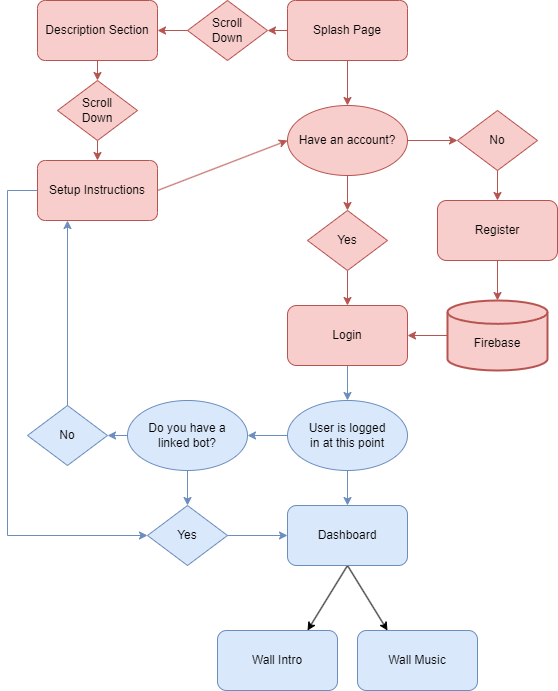

The diagram above was exported from draw.io. Its source (the exported page's mxGraphModel, read from the mxfile embedded in the PNG):
<mxGraphModel dx="1393" dy="766" grid="1" gridSize="10" guides="1" tooltips="1" connect="1" arrows="1" fold="1" page="1" pageScale="1" pageWidth="827" pageHeight="1169" math="0" shadow="0">
  <root>
    <mxCell id="WIyWlLk6GJQsqaUBKTNV-0" />
    <mxCell id="WIyWlLk6GJQsqaUBKTNV-1" parent="WIyWlLk6GJQsqaUBKTNV-0" />
    <mxCell id="wVOTAozZ5RD-RAOEWzSc-7" style="edgeStyle=none;rounded=0;orthogonalLoop=1;jettySize=auto;html=1;exitX=0.5;exitY=1;exitDx=0;exitDy=0;entryX=0.5;entryY=0;entryDx=0;entryDy=0;fillColor=#f8cecc;strokeColor=#b85450;" parent="WIyWlLk6GJQsqaUBKTNV-1" source="wVOTAozZ5RD-RAOEWzSc-0" target="wVOTAozZ5RD-RAOEWzSc-15" edge="1">
      <mxGeometry relative="1" as="geometry">
        <mxPoint x="460" y="190" as="targetPoint" />
      </mxGeometry>
    </mxCell>
    <mxCell id="wVOTAozZ5RD-RAOEWzSc-39" style="edgeStyle=none;rounded=0;orthogonalLoop=1;jettySize=auto;html=1;exitX=0;exitY=0.5;exitDx=0;exitDy=0;entryX=1;entryY=0.5;entryDx=0;entryDy=0;fillColor=#f8cecc;strokeColor=#b85450;" parent="WIyWlLk6GJQsqaUBKTNV-1" source="wVOTAozZ5RD-RAOEWzSc-0" target="wVOTAozZ5RD-RAOEWzSc-19" edge="1">
      <mxGeometry relative="1" as="geometry" />
    </mxCell>
    <mxCell id="wVOTAozZ5RD-RAOEWzSc-0" value="Splash Page" style="rounded=1;whiteSpace=wrap;html=1;arcSize=13;fillColor=#f8cecc;strokeColor=#b85450;" parent="WIyWlLk6GJQsqaUBKTNV-1" vertex="1">
      <mxGeometry x="400" y="80" width="120" height="60" as="geometry" />
    </mxCell>
    <mxCell id="wVOTAozZ5RD-RAOEWzSc-8" style="edgeStyle=none;rounded=0;orthogonalLoop=1;jettySize=auto;html=1;exitX=0.5;exitY=1;exitDx=0;exitDy=0;entryX=0.5;entryY=0;entryDx=0;entryDy=0;fillColor=#f8cecc;strokeColor=#b85450;" parent="WIyWlLk6GJQsqaUBKTNV-1" source="wVOTAozZ5RD-RAOEWzSc-15" target="wVOTAozZ5RD-RAOEWzSc-2" edge="1">
      <mxGeometry relative="1" as="geometry">
        <mxPoint x="520" y="220" as="sourcePoint" />
      </mxGeometry>
    </mxCell>
    <mxCell id="wVOTAozZ5RD-RAOEWzSc-11" style="edgeStyle=none;rounded=0;orthogonalLoop=1;jettySize=auto;html=1;exitX=0.5;exitY=1;exitDx=0;exitDy=0;entryX=0.5;entryY=0;entryDx=0;entryDy=0;fillColor=#f8cecc;strokeColor=#b85450;" parent="WIyWlLk6GJQsqaUBKTNV-1" source="wVOTAozZ5RD-RAOEWzSc-2" target="wVOTAozZ5RD-RAOEWzSc-10" edge="1">
      <mxGeometry relative="1" as="geometry" />
    </mxCell>
    <mxCell id="wVOTAozZ5RD-RAOEWzSc-2" value="Yes" style="rhombus;whiteSpace=wrap;html=1;fillColor=#f8cecc;strokeColor=#b85450;" parent="WIyWlLk6GJQsqaUBKTNV-1" vertex="1">
      <mxGeometry x="420" y="290" width="80" height="60" as="geometry" />
    </mxCell>
    <mxCell id="wVOTAozZ5RD-RAOEWzSc-13" style="edgeStyle=none;rounded=0;orthogonalLoop=1;jettySize=auto;html=1;exitX=0.5;exitY=1;exitDx=0;exitDy=0;entryX=0.5;entryY=0;entryDx=0;entryDy=0;fillColor=#f8cecc;strokeColor=#b85450;" parent="WIyWlLk6GJQsqaUBKTNV-1" source="wVOTAozZ5RD-RAOEWzSc-5" target="wVOTAozZ5RD-RAOEWzSc-12" edge="1">
      <mxGeometry relative="1" as="geometry" />
    </mxCell>
    <mxCell id="wVOTAozZ5RD-RAOEWzSc-5" value="No" style="rhombus;whiteSpace=wrap;html=1;fillColor=#f8cecc;strokeColor=#b85450;" parent="WIyWlLk6GJQsqaUBKTNV-1" vertex="1">
      <mxGeometry x="570" y="190" width="80" height="60" as="geometry" />
    </mxCell>
    <mxCell id="wVOTAozZ5RD-RAOEWzSc-31" value="" style="edgeStyle=none;rounded=0;orthogonalLoop=1;jettySize=auto;html=1;fillColor=#dae8fc;strokeColor=#6c8ebf;" parent="WIyWlLk6GJQsqaUBKTNV-1" source="wVOTAozZ5RD-RAOEWzSc-10" target="wVOTAozZ5RD-RAOEWzSc-25" edge="1">
      <mxGeometry relative="1" as="geometry" />
    </mxCell>
    <mxCell id="wVOTAozZ5RD-RAOEWzSc-10" value="Login" style="rounded=1;whiteSpace=wrap;html=1;fillColor=#f8cecc;strokeColor=#b85450;" parent="WIyWlLk6GJQsqaUBKTNV-1" vertex="1">
      <mxGeometry x="400" y="385" width="120" height="60" as="geometry" />
    </mxCell>
    <mxCell id="wVOTAozZ5RD-RAOEWzSc-12" value="Register" style="rounded=1;whiteSpace=wrap;html=1;fillColor=#f8cecc;strokeColor=#b85450;" parent="WIyWlLk6GJQsqaUBKTNV-1" vertex="1">
      <mxGeometry x="550" y="280" width="120" height="60" as="geometry" />
    </mxCell>
    <mxCell id="wVOTAozZ5RD-RAOEWzSc-38" style="edgeStyle=none;rounded=0;orthogonalLoop=1;jettySize=auto;html=1;exitX=1;exitY=0.5;exitDx=0;exitDy=0;entryX=0;entryY=0.5;entryDx=0;entryDy=0;fillColor=#f8cecc;strokeColor=#b85450;" parent="WIyWlLk6GJQsqaUBKTNV-1" source="wVOTAozZ5RD-RAOEWzSc-15" target="wVOTAozZ5RD-RAOEWzSc-5" edge="1">
      <mxGeometry relative="1" as="geometry" />
    </mxCell>
    <mxCell id="wVOTAozZ5RD-RAOEWzSc-15" value="Have an account?" style="ellipse;whiteSpace=wrap;html=1;fillColor=#f8cecc;strokeColor=#b85450;" parent="WIyWlLk6GJQsqaUBKTNV-1" vertex="1">
      <mxGeometry x="400" y="185" width="120" height="70" as="geometry" />
    </mxCell>
    <mxCell id="wVOTAozZ5RD-RAOEWzSc-86" style="edgeStyle=none;rounded=0;orthogonalLoop=1;jettySize=auto;html=1;exitX=0;exitY=0.5;exitDx=0;exitDy=0;entryX=1;entryY=0.5;entryDx=0;entryDy=0;fillColor=#f8cecc;strokeColor=#b85450;" parent="WIyWlLk6GJQsqaUBKTNV-1" source="wVOTAozZ5RD-RAOEWzSc-19" target="wVOTAozZ5RD-RAOEWzSc-21" edge="1">
      <mxGeometry relative="1" as="geometry">
        <mxPoint x="290" y="110" as="sourcePoint" />
      </mxGeometry>
    </mxCell>
    <mxCell id="wVOTAozZ5RD-RAOEWzSc-19" value="Scroll&lt;br&gt;Down" style="rhombus;whiteSpace=wrap;html=1;fillColor=#f8cecc;strokeColor=#b85450;" parent="WIyWlLk6GJQsqaUBKTNV-1" vertex="1">
      <mxGeometry x="300" y="80" width="80" height="60" as="geometry" />
    </mxCell>
    <mxCell id="wVOTAozZ5RD-RAOEWzSc-85" value="" style="edgeStyle=none;rounded=0;orthogonalLoop=1;jettySize=auto;html=1;fillColor=#f8cecc;strokeColor=#b85450;" parent="WIyWlLk6GJQsqaUBKTNV-1" source="wVOTAozZ5RD-RAOEWzSc-21" target="wVOTAozZ5RD-RAOEWzSc-77" edge="1">
      <mxGeometry relative="1" as="geometry" />
    </mxCell>
    <mxCell id="wVOTAozZ5RD-RAOEWzSc-21" value="Description Section" style="rounded=1;whiteSpace=wrap;html=1;arcSize=13;fillColor=#f8cecc;strokeColor=#b85450;" parent="WIyWlLk6GJQsqaUBKTNV-1" vertex="1">
      <mxGeometry x="150" y="80" width="120" height="60" as="geometry" />
    </mxCell>
    <mxCell id="wVOTAozZ5RD-RAOEWzSc-63" value="" style="edgeStyle=none;rounded=0;orthogonalLoop=1;jettySize=auto;html=1;exitX=0.5;exitY=1;exitDx=0;exitDy=0;entryX=0.5;entryY=0;entryDx=0;entryDy=0;fillColor=#dae8fc;strokeColor=#6c8ebf;" parent="WIyWlLk6GJQsqaUBKTNV-1" source="wVOTAozZ5RD-RAOEWzSc-25" target="wVOTAozZ5RD-RAOEWzSc-44" edge="1">
      <mxGeometry relative="1" as="geometry" />
    </mxCell>
    <mxCell id="wVOTAozZ5RD-RAOEWzSc-89" style="edgeStyle=none;rounded=0;orthogonalLoop=1;jettySize=auto;html=1;exitX=0;exitY=0.5;exitDx=0;exitDy=0;entryX=1;entryY=0.5;entryDx=0;entryDy=0;fillColor=#dae8fc;strokeColor=#6c8ebf;" parent="WIyWlLk6GJQsqaUBKTNV-1" source="wVOTAozZ5RD-RAOEWzSc-25" target="wVOTAozZ5RD-RAOEWzSc-36" edge="1">
      <mxGeometry relative="1" as="geometry" />
    </mxCell>
    <mxCell id="wVOTAozZ5RD-RAOEWzSc-25" value="User is logged&lt;br&gt;in at this point" style="ellipse;whiteSpace=wrap;html=1;fillColor=#dae8fc;strokeColor=#6c8ebf;" parent="WIyWlLk6GJQsqaUBKTNV-1" vertex="1">
      <mxGeometry x="400" y="480" width="120" height="70" as="geometry" />
    </mxCell>
    <mxCell id="wVOTAozZ5RD-RAOEWzSc-72" style="edgeStyle=none;rounded=0;orthogonalLoop=1;jettySize=auto;html=1;exitX=0;exitY=0.5;exitDx=0;exitDy=0;exitPerimeter=0;entryX=1;entryY=0.5;entryDx=0;entryDy=0;fillColor=#f8cecc;strokeColor=#b85450;" parent="WIyWlLk6GJQsqaUBKTNV-1" source="wVOTAozZ5RD-RAOEWzSc-27" target="wVOTAozZ5RD-RAOEWzSc-10" edge="1">
      <mxGeometry relative="1" as="geometry" />
    </mxCell>
    <mxCell id="wVOTAozZ5RD-RAOEWzSc-27" value="&lt;br&gt;Firebase" style="strokeWidth=2;html=1;shape=mxgraph.flowchart.database;whiteSpace=wrap;fillColor=#f8cecc;strokeColor=#b85450;" parent="WIyWlLk6GJQsqaUBKTNV-1" vertex="1">
      <mxGeometry x="560" y="380" width="100" height="70" as="geometry" />
    </mxCell>
    <mxCell id="wVOTAozZ5RD-RAOEWzSc-28" style="edgeStyle=none;rounded=0;orthogonalLoop=1;jettySize=auto;html=1;exitX=0.5;exitY=1;exitDx=0;exitDy=0;entryX=0.5;entryY=0;entryDx=0;entryDy=0;entryPerimeter=0;fillColor=#f8cecc;strokeColor=#b85450;" parent="WIyWlLk6GJQsqaUBKTNV-1" source="wVOTAozZ5RD-RAOEWzSc-12" target="wVOTAozZ5RD-RAOEWzSc-27" edge="1">
      <mxGeometry relative="1" as="geometry" />
    </mxCell>
    <mxCell id="wVOTAozZ5RD-RAOEWzSc-66" value="" style="edgeStyle=none;rounded=0;orthogonalLoop=1;jettySize=auto;html=1;fillColor=#dae8fc;strokeColor=#6c8ebf;" parent="WIyWlLk6GJQsqaUBKTNV-1" source="wVOTAozZ5RD-RAOEWzSc-36" target="wVOTAozZ5RD-RAOEWzSc-65" edge="1">
      <mxGeometry relative="1" as="geometry" />
    </mxCell>
    <mxCell id="wVOTAozZ5RD-RAOEWzSc-70" value="" style="edgeStyle=none;rounded=0;orthogonalLoop=1;jettySize=auto;html=1;fillColor=#dae8fc;strokeColor=#6c8ebf;" parent="WIyWlLk6GJQsqaUBKTNV-1" source="wVOTAozZ5RD-RAOEWzSc-36" target="wVOTAozZ5RD-RAOEWzSc-68" edge="1">
      <mxGeometry relative="1" as="geometry" />
    </mxCell>
    <mxCell id="wVOTAozZ5RD-RAOEWzSc-36" value="Do you have a &lt;br&gt;linked bot?" style="ellipse;whiteSpace=wrap;html=1;fillColor=#dae8fc;strokeColor=#6c8ebf;" parent="WIyWlLk6GJQsqaUBKTNV-1" vertex="1">
      <mxGeometry x="240" y="480" width="120" height="70" as="geometry" />
    </mxCell>
    <mxCell id="wVOTAozZ5RD-RAOEWzSc-94" style="edgeStyle=none;rounded=0;orthogonalLoop=1;jettySize=auto;html=1;exitX=0.5;exitY=1;exitDx=0;exitDy=0;entryX=0.75;entryY=0;entryDx=0;entryDy=0;" parent="WIyWlLk6GJQsqaUBKTNV-1" source="wVOTAozZ5RD-RAOEWzSc-44" target="wVOTAozZ5RD-RAOEWzSc-92" edge="1">
      <mxGeometry relative="1" as="geometry" />
    </mxCell>
    <mxCell id="wVOTAozZ5RD-RAOEWzSc-95" style="edgeStyle=none;rounded=0;orthogonalLoop=1;jettySize=auto;html=1;exitX=0.5;exitY=1;exitDx=0;exitDy=0;entryX=0.25;entryY=0;entryDx=0;entryDy=0;" parent="WIyWlLk6GJQsqaUBKTNV-1" source="wVOTAozZ5RD-RAOEWzSc-44" target="wVOTAozZ5RD-RAOEWzSc-91" edge="1">
      <mxGeometry relative="1" as="geometry" />
    </mxCell>
    <mxCell id="wVOTAozZ5RD-RAOEWzSc-44" value="Dashboard" style="rounded=1;whiteSpace=wrap;html=1;fillColor=#dae8fc;strokeColor=#6c8ebf;" parent="WIyWlLk6GJQsqaUBKTNV-1" vertex="1">
      <mxGeometry x="400" y="585" width="120" height="60" as="geometry" />
    </mxCell>
    <mxCell id="wVOTAozZ5RD-RAOEWzSc-88" style="edgeStyle=none;rounded=0;orthogonalLoop=1;jettySize=auto;html=1;exitX=1;exitY=0.5;exitDx=0;exitDy=0;entryX=0;entryY=0.5;entryDx=0;entryDy=0;fillColor=#dae8fc;strokeColor=#6c8ebf;" parent="WIyWlLk6GJQsqaUBKTNV-1" source="wVOTAozZ5RD-RAOEWzSc-65" target="wVOTAozZ5RD-RAOEWzSc-44" edge="1">
      <mxGeometry relative="1" as="geometry" />
    </mxCell>
    <mxCell id="wVOTAozZ5RD-RAOEWzSc-65" value="Yes" style="rhombus;whiteSpace=wrap;html=1;fillColor=#dae8fc;strokeColor=#6c8ebf;" parent="WIyWlLk6GJQsqaUBKTNV-1" vertex="1">
      <mxGeometry x="260" y="585" width="80" height="60" as="geometry" />
    </mxCell>
    <mxCell id="wVOTAozZ5RD-RAOEWzSc-87" style="edgeStyle=none;rounded=0;orthogonalLoop=1;jettySize=auto;html=1;exitX=0.5;exitY=0;exitDx=0;exitDy=0;entryX=0.25;entryY=1;entryDx=0;entryDy=0;fillColor=#dae8fc;strokeColor=#6c8ebf;" parent="WIyWlLk6GJQsqaUBKTNV-1" source="wVOTAozZ5RD-RAOEWzSc-68" target="wVOTAozZ5RD-RAOEWzSc-79" edge="1">
      <mxGeometry relative="1" as="geometry" />
    </mxCell>
    <mxCell id="wVOTAozZ5RD-RAOEWzSc-68" value="No" style="rhombus;whiteSpace=wrap;html=1;fillColor=#dae8fc;strokeColor=#6c8ebf;" parent="WIyWlLk6GJQsqaUBKTNV-1" vertex="1">
      <mxGeometry x="140" y="485" width="80" height="60" as="geometry" />
    </mxCell>
    <mxCell id="wVOTAozZ5RD-RAOEWzSc-81" value="" style="edgeStyle=none;rounded=0;orthogonalLoop=1;jettySize=auto;html=1;fillColor=#f8cecc;strokeColor=#b85450;" parent="WIyWlLk6GJQsqaUBKTNV-1" source="wVOTAozZ5RD-RAOEWzSc-77" target="wVOTAozZ5RD-RAOEWzSc-79" edge="1">
      <mxGeometry relative="1" as="geometry" />
    </mxCell>
    <mxCell id="wVOTAozZ5RD-RAOEWzSc-77" value="Scroll&lt;br&gt;Down" style="rhombus;whiteSpace=wrap;html=1;fillColor=#f8cecc;strokeColor=#b85450;" parent="WIyWlLk6GJQsqaUBKTNV-1" vertex="1">
      <mxGeometry x="170" y="160" width="80" height="60" as="geometry" />
    </mxCell>
    <mxCell id="wVOTAozZ5RD-RAOEWzSc-83" style="edgeStyle=none;rounded=0;orthogonalLoop=1;jettySize=auto;html=1;exitX=1;exitY=0.5;exitDx=0;exitDy=0;entryX=0;entryY=0.5;entryDx=0;entryDy=0;fillColor=#f8cecc;strokeColor=#b85450;" parent="WIyWlLk6GJQsqaUBKTNV-1" source="wVOTAozZ5RD-RAOEWzSc-79" target="wVOTAozZ5RD-RAOEWzSc-15" edge="1">
      <mxGeometry relative="1" as="geometry" />
    </mxCell>
    <mxCell id="wVOTAozZ5RD-RAOEWzSc-90" style="edgeStyle=none;rounded=0;orthogonalLoop=1;jettySize=auto;html=1;exitX=0;exitY=0.5;exitDx=0;exitDy=0;entryX=0;entryY=0.5;entryDx=0;entryDy=0;fillColor=#dae8fc;strokeColor=#6c8ebf;" parent="WIyWlLk6GJQsqaUBKTNV-1" source="wVOTAozZ5RD-RAOEWzSc-79" target="wVOTAozZ5RD-RAOEWzSc-65" edge="1">
      <mxGeometry relative="1" as="geometry">
        <mxPoint x="150" y="270" as="sourcePoint" />
        <mxPoint x="260" y="615" as="targetPoint" />
        <Array as="points">
          <mxPoint x="120" y="270" />
          <mxPoint x="120" y="615" />
        </Array>
      </mxGeometry>
    </mxCell>
    <mxCell id="wVOTAozZ5RD-RAOEWzSc-79" value="Setup Instructions" style="rounded=1;whiteSpace=wrap;html=1;arcSize=13;fillColor=#f8cecc;strokeColor=#b85450;" parent="WIyWlLk6GJQsqaUBKTNV-1" vertex="1">
      <mxGeometry x="150" y="240" width="120" height="60" as="geometry" />
    </mxCell>
    <mxCell id="wVOTAozZ5RD-RAOEWzSc-91" value="Wall Music" style="rounded=1;whiteSpace=wrap;html=1;fillColor=#dae8fc;strokeColor=#6c8ebf;" parent="WIyWlLk6GJQsqaUBKTNV-1" vertex="1">
      <mxGeometry x="470" y="710" width="120" height="60" as="geometry" />
    </mxCell>
    <mxCell id="wVOTAozZ5RD-RAOEWzSc-92" value="Wall Intro" style="rounded=1;whiteSpace=wrap;html=1;fillColor=#dae8fc;strokeColor=#6c8ebf;" parent="WIyWlLk6GJQsqaUBKTNV-1" vertex="1">
      <mxGeometry x="330" y="710" width="120" height="60" as="geometry" />
    </mxCell>
  </root>
</mxGraphModel>